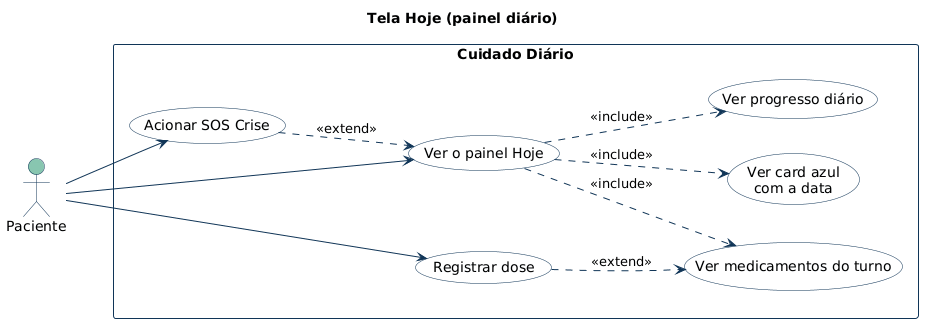

The diagram above was rendered by PlantUML. Its source (embedded in the PNG):
@startuml 07-tela-hoje
title Tela Hoje (painel diário)
skinparam shadowing false
skinparam defaultFontName Arial
skinparam ArrowColor #103557
skinparam actor {
  BackgroundColor #88C6B0
  BorderColor #103557
}
skinparam usecase {
  BackgroundColor #F8FAFC
  BorderColor #103557
}
skinparam rectangle {
  BackgroundColor #FFFFFF
  BorderColor #103557
}
skinparam note {
  BackgroundColor #FEF3C7
  BorderColor #F59E0B
}
left to right direction

actor "Paciente" as P

rectangle "Cuidado Diário" {
  usecase "Ver o painel Hoje" as UC1
  usecase "Ver card azul\ncom a data" as UC2
  usecase "Ver progresso diário" as UC3
  usecase "Ver medicamentos do turno" as UC4
  usecase "Registrar dose" as UC5
  usecase "Acionar SOS Crise" as UC6
}

P --> UC1
UC1 ..> UC2 : <<include>>
UC1 ..> UC3 : <<include>>
UC1 ..> UC4 : <<include>>
UC5 ..> UC4 : <<extend>>
UC6 ..> UC1 : <<extend>>
P --> UC5
P --> UC6
@enduml